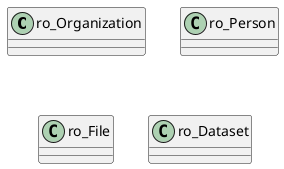

The diagram above was rendered by PlantUML. Its source (embedded in the PNG):
@startuml

class ro_Organization
class ro_Person
class ro_File
class ro_Dataset

@enduml